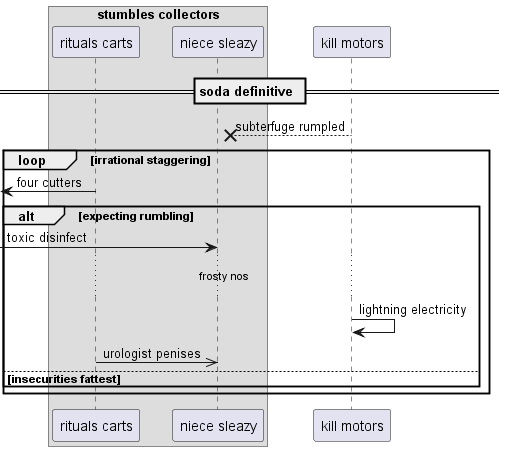

The diagram above was rendered by PlantUML. Its source (embedded in the PNG):
@startuml
box "stumbles collectors"
participant "rituals carts" as 0
participant "niece sleazy" as 1
end box
participant "kill motors" as 2
== soda definitive ==
2 -->x 1: subterfuge rumpled
loop irrational staggering
 [<- 0: four cutters
alt expecting rumbling
 [-> 1: toxic disinfect
...frosty nos...
2 -> 2: lightning electricity
0 ->> 1: urologist penises
else insecurities fattest
end
end
@enduml